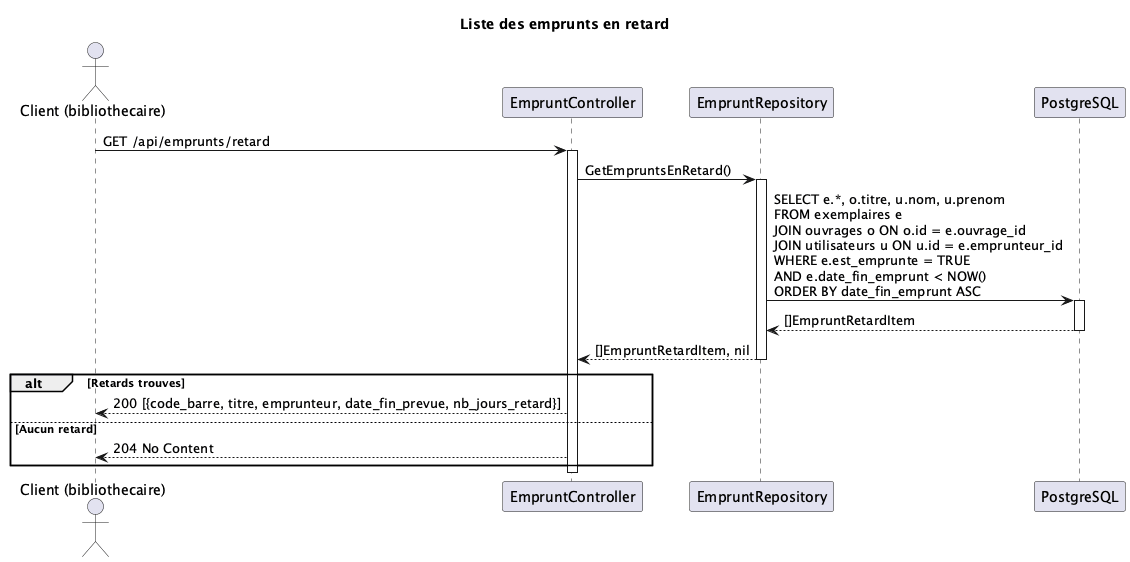

The diagram above was rendered by PlantUML. Its source (embedded in the PNG):
@startuml
title Liste des emprunts en retard

actor "Client (bibliothecaire)" as C
participant "EmpruntController" as CTL
participant "EmpruntRepository" as ER
participant "PostgreSQL" as DB

C -> CTL : GET /api/emprunts/retard
activate CTL
CTL -> ER : GetEmpruntsEnRetard()
activate ER
ER -> DB : SELECT e.*, o.titre, u.nom, u.prenom\nFROM exemplaires e\nJOIN ouvrages o ON o.id = e.ouvrage_id\nJOIN utilisateurs u ON u.id = e.emprunteur_id\nWHERE e.est_emprunte = TRUE\nAND e.date_fin_emprunt < NOW()\nORDER BY date_fin_emprunt ASC
activate DB
DB --> ER : []EmpruntRetardItem
deactivate DB
ER --> CTL : []EmpruntRetardItem, nil
deactivate ER
alt Retards trouves
CTL --> C : 200 [{code_barre, titre, emprunteur, date_fin_prevue, nb_jours_retard}]
else Aucun retard
CTL --> C : 204 No Content
end
deactivate CTL
@enduml